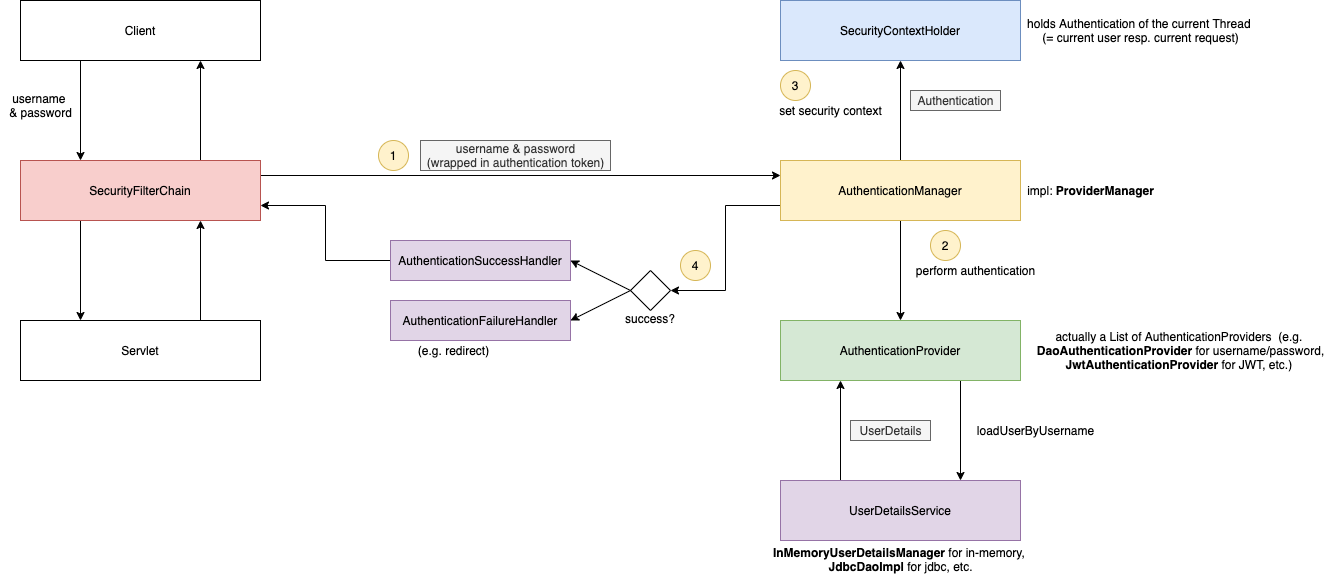

The diagram above was exported from draw.io. Its source (the exported page's mxGraphModel, read from the mxfile embedded in the PNG):
<mxGraphModel dx="504" dy="471" grid="1" gridSize="10" guides="1" tooltips="1" connect="1" arrows="1" fold="1" page="1" pageScale="1" pageWidth="827" pageHeight="1169" math="0" shadow="0">
  <root>
    <mxCell id="0" />
    <mxCell id="1" parent="0" />
    <mxCell id="1qnp8IfXWzJ1f5K6WNXN-1" style="edgeStyle=orthogonalEdgeStyle;rounded=0;orthogonalLoop=1;jettySize=auto;html=1;entryX=0.25;entryY=0;entryDx=0;entryDy=0;exitX=0.25;exitY=1;exitDx=0;exitDy=0;" edge="1" parent="1" source="1qnp8IfXWzJ1f5K6WNXN-13" target="1qnp8IfXWzJ1f5K6WNXN-7">
      <mxGeometry relative="1" as="geometry">
        <mxPoint x="340" y="330" as="sourcePoint" />
      </mxGeometry>
    </mxCell>
    <mxCell id="1qnp8IfXWzJ1f5K6WNXN-2" style="edgeStyle=orthogonalEdgeStyle;rounded=0;orthogonalLoop=1;jettySize=auto;html=1;exitX=0.5;exitY=0;exitDx=0;exitDy=0;entryX=0.5;entryY=1;entryDx=0;entryDy=0;" edge="1" parent="1" source="1qnp8IfXWzJ1f5K6WNXN-12" target="1qnp8IfXWzJ1f5K6WNXN-3">
      <mxGeometry relative="1" as="geometry">
        <mxPoint x="1050" y="360" as="targetPoint" />
      </mxGeometry>
    </mxCell>
    <mxCell id="1qnp8IfXWzJ1f5K6WNXN-3" value="SecurityContextHolder" style="rounded=0;whiteSpace=wrap;html=1;verticalAlign=middle;fillColor=#dae8fc;strokeColor=#6c8ebf;" vertex="1" parent="1">
      <mxGeometry x="1010" y="250" width="240" height="60" as="geometry" />
    </mxCell>
    <mxCell id="1qnp8IfXWzJ1f5K6WNXN-4" style="rounded=0;orthogonalLoop=1;jettySize=auto;html=1;exitX=1;exitY=0.25;exitDx=0;exitDy=0;entryX=0;entryY=0.25;entryDx=0;entryDy=0;" edge="1" parent="1" source="1qnp8IfXWzJ1f5K6WNXN-7" target="1qnp8IfXWzJ1f5K6WNXN-12">
      <mxGeometry relative="1" as="geometry" />
    </mxCell>
    <mxCell id="1qnp8IfXWzJ1f5K6WNXN-5" style="edgeStyle=orthogonalEdgeStyle;rounded=0;orthogonalLoop=1;jettySize=auto;html=1;exitX=0.25;exitY=1;exitDx=0;exitDy=0;entryX=0.25;entryY=0;entryDx=0;entryDy=0;" edge="1" parent="1" source="1qnp8IfXWzJ1f5K6WNXN-7" target="1qnp8IfXWzJ1f5K6WNXN-9">
      <mxGeometry relative="1" as="geometry" />
    </mxCell>
    <mxCell id="1qnp8IfXWzJ1f5K6WNXN-6" style="edgeStyle=orthogonalEdgeStyle;rounded=0;orthogonalLoop=1;jettySize=auto;html=1;exitX=0.75;exitY=0;exitDx=0;exitDy=0;entryX=0.75;entryY=1;entryDx=0;entryDy=0;" edge="1" parent="1" source="1qnp8IfXWzJ1f5K6WNXN-7" target="1qnp8IfXWzJ1f5K6WNXN-13">
      <mxGeometry relative="1" as="geometry">
        <mxPoint x="370" y="330" as="targetPoint" />
      </mxGeometry>
    </mxCell>
    <mxCell id="1qnp8IfXWzJ1f5K6WNXN-7" value="SecurityFilterChain" style="rounded=0;whiteSpace=wrap;html=1;verticalAlign=middle;fillColor=#f8cecc;strokeColor=#b85450;" vertex="1" parent="1">
      <mxGeometry x="250" y="410" width="240" height="60" as="geometry" />
    </mxCell>
    <mxCell id="1qnp8IfXWzJ1f5K6WNXN-8" style="edgeStyle=orthogonalEdgeStyle;rounded=0;orthogonalLoop=1;jettySize=auto;html=1;exitX=0.75;exitY=0;exitDx=0;exitDy=0;entryX=0.75;entryY=1;entryDx=0;entryDy=0;" edge="1" parent="1" source="1qnp8IfXWzJ1f5K6WNXN-9" target="1qnp8IfXWzJ1f5K6WNXN-7">
      <mxGeometry relative="1" as="geometry" />
    </mxCell>
    <mxCell id="1qnp8IfXWzJ1f5K6WNXN-9" value="Servlet" style="rounded=0;whiteSpace=wrap;html=1;" vertex="1" parent="1">
      <mxGeometry x="250" y="570" width="240" height="60" as="geometry" />
    </mxCell>
    <mxCell id="1qnp8IfXWzJ1f5K6WNXN-10" style="edgeStyle=orthogonalEdgeStyle;rounded=0;orthogonalLoop=1;jettySize=auto;html=1;exitX=0.5;exitY=1;exitDx=0;exitDy=0;entryX=0.5;entryY=0;entryDx=0;entryDy=0;" edge="1" parent="1" source="1qnp8IfXWzJ1f5K6WNXN-12" target="1qnp8IfXWzJ1f5K6WNXN-22">
      <mxGeometry relative="1" as="geometry">
        <mxPoint x="1130" y="600" as="targetPoint" />
      </mxGeometry>
    </mxCell>
    <mxCell id="1qnp8IfXWzJ1f5K6WNXN-11" style="edgeStyle=orthogonalEdgeStyle;rounded=0;orthogonalLoop=1;jettySize=auto;html=1;exitX=0;exitY=0.75;exitDx=0;exitDy=0;entryX=1;entryY=0.5;entryDx=0;entryDy=0;" edge="1" parent="1" source="1qnp8IfXWzJ1f5K6WNXN-12" target="1qnp8IfXWzJ1f5K6WNXN-31">
      <mxGeometry relative="1" as="geometry">
        <mxPoint x="690" y="500" as="targetPoint" />
      </mxGeometry>
    </mxCell>
    <mxCell id="1qnp8IfXWzJ1f5K6WNXN-12" value="&lt;span&gt;AuthenticationManager&lt;/span&gt;" style="rounded=0;whiteSpace=wrap;html=1;verticalAlign=middle;fillColor=#fff2cc;strokeColor=#d6b656;fontStyle=0" vertex="1" parent="1">
      <mxGeometry x="1010" y="410" width="240" height="60" as="geometry" />
    </mxCell>
    <mxCell id="1qnp8IfXWzJ1f5K6WNXN-13" value="Client" style="rounded=0;whiteSpace=wrap;html=1;" vertex="1" parent="1">
      <mxGeometry x="250" y="250" width="240" height="60" as="geometry" />
    </mxCell>
    <mxCell id="1qnp8IfXWzJ1f5K6WNXN-14" value="Authentication" style="text;html=1;align=center;verticalAlign=middle;resizable=0;points=[];autosize=1;fillColor=#f5f5f5;strokeColor=#666666;fontColor=#333333;" vertex="1" parent="1">
      <mxGeometry x="1140" y="340" width="90" height="20" as="geometry" />
    </mxCell>
    <mxCell id="1qnp8IfXWzJ1f5K6WNXN-15" value="holds Authentication of the current Thread&amp;nbsp;&lt;br&gt;(= current user resp. current request)" style="text;html=1;align=center;verticalAlign=middle;resizable=0;points=[];autosize=1;" vertex="1" parent="1">
      <mxGeometry x="1250" y="265" width="240" height="30" as="geometry" />
    </mxCell>
    <mxCell id="1qnp8IfXWzJ1f5K6WNXN-16" value="2" style="ellipse;whiteSpace=wrap;html=1;aspect=fixed;fillColor=#fff2cc;strokeColor=#d6b656;" vertex="1" parent="1">
      <mxGeometry x="1160" y="480" width="30" height="30" as="geometry" />
    </mxCell>
    <mxCell id="1qnp8IfXWzJ1f5K6WNXN-17" value="perform authentication&lt;br&gt;" style="text;html=1;align=center;verticalAlign=middle;resizable=0;points=[];autosize=1;" vertex="1" parent="1">
      <mxGeometry x="1140" y="510" width="130" height="20" as="geometry" />
    </mxCell>
    <mxCell id="1qnp8IfXWzJ1f5K6WNXN-18" value="3" style="ellipse;whiteSpace=wrap;html=1;aspect=fixed;fillColor=#fff2cc;strokeColor=#d6b656;" vertex="1" parent="1">
      <mxGeometry x="1010" y="320" width="30" height="30" as="geometry" />
    </mxCell>
    <mxCell id="1qnp8IfXWzJ1f5K6WNXN-19" value="set security context" style="text;html=1;align=center;verticalAlign=middle;resizable=0;points=[];autosize=1;" vertex="1" parent="1">
      <mxGeometry x="1000" y="350" width="120" height="20" as="geometry" />
    </mxCell>
    <mxCell id="1qnp8IfXWzJ1f5K6WNXN-20" value="username &amp;amp; password&lt;br&gt;(wrapped in authentication token)" style="text;html=1;align=center;verticalAlign=middle;resizable=0;points=[];autosize=1;fillColor=#f5f5f5;strokeColor=#666666;fontColor=#333333;" vertex="1" parent="1">
      <mxGeometry x="650" y="390" width="190" height="30" as="geometry" />
    </mxCell>
    <mxCell id="1qnp8IfXWzJ1f5K6WNXN-21" value="username&amp;nbsp;&lt;br&gt;&amp;amp; password" style="text;html=1;align=center;verticalAlign=middle;resizable=0;points=[];autosize=1;" vertex="1" parent="1">
      <mxGeometry x="230" y="340" width="80" height="30" as="geometry" />
    </mxCell>
    <mxCell id="1qnp8IfXWzJ1f5K6WNXN-35" style="edgeStyle=orthogonalEdgeStyle;rounded=0;orthogonalLoop=1;jettySize=auto;html=1;exitX=0.75;exitY=1;exitDx=0;exitDy=0;entryX=0.75;entryY=0;entryDx=0;entryDy=0;" edge="1" parent="1" source="1qnp8IfXWzJ1f5K6WNXN-22" target="1qnp8IfXWzJ1f5K6WNXN-34">
      <mxGeometry relative="1" as="geometry" />
    </mxCell>
    <mxCell id="1qnp8IfXWzJ1f5K6WNXN-22" value="AuthenticationProvider" style="rounded=0;whiteSpace=wrap;html=1;verticalAlign=middle;fillColor=#d5e8d4;strokeColor=#82b366;" vertex="1" parent="1">
      <mxGeometry x="1010" y="570" width="240" height="60" as="geometry" />
    </mxCell>
    <mxCell id="1qnp8IfXWzJ1f5K6WNXN-23" value="actually a List of AuthenticationProviders&amp;nbsp; (e.g. &lt;br&gt;&lt;b&gt;DaoAuthenticationProvider&lt;/b&gt; for username/password,&lt;br&gt;&lt;b&gt;JwtAuthenticationProvider&lt;/b&gt; for JWT, etc.)&amp;nbsp;" style="text;html=1;align=center;verticalAlign=middle;resizable=0;points=[];autosize=1;" vertex="1" parent="1">
      <mxGeometry x="1260" y="575" width="300" height="50" as="geometry" />
    </mxCell>
    <mxCell id="1qnp8IfXWzJ1f5K6WNXN-24" style="edgeStyle=orthogonalEdgeStyle;rounded=0;orthogonalLoop=1;jettySize=auto;html=1;exitX=0;exitY=0.5;exitDx=0;exitDy=0;entryX=1;entryY=0.75;entryDx=0;entryDy=0;" edge="1" parent="1" source="1qnp8IfXWzJ1f5K6WNXN-25" target="1qnp8IfXWzJ1f5K6WNXN-7">
      <mxGeometry relative="1" as="geometry" />
    </mxCell>
    <mxCell id="1qnp8IfXWzJ1f5K6WNXN-25" value="AuthenticationSuccessHandler" style="rounded=0;whiteSpace=wrap;html=1;verticalAlign=middle;fillColor=#e1d5e7;strokeColor=#9673a6;" vertex="1" parent="1">
      <mxGeometry x="620" y="490" width="180" height="40" as="geometry" />
    </mxCell>
    <mxCell id="1qnp8IfXWzJ1f5K6WNXN-26" style="edgeStyle=none;rounded=0;orthogonalLoop=1;jettySize=auto;html=1;exitX=0.5;exitY=0;exitDx=0;exitDy=0;" edge="1" parent="1" source="1qnp8IfXWzJ1f5K6WNXN-25" target="1qnp8IfXWzJ1f5K6WNXN-25">
      <mxGeometry relative="1" as="geometry" />
    </mxCell>
    <mxCell id="1qnp8IfXWzJ1f5K6WNXN-27" value="AuthenticationFailureHandler" style="rounded=0;whiteSpace=wrap;html=1;verticalAlign=middle;fillColor=#e1d5e7;strokeColor=#9673a6;" vertex="1" parent="1">
      <mxGeometry x="620" y="550" width="180" height="40" as="geometry" />
    </mxCell>
    <mxCell id="1qnp8IfXWzJ1f5K6WNXN-28" value="(e.g. redirect)" style="text;html=1;align=center;verticalAlign=middle;resizable=0;points=[];autosize=1;" vertex="1" parent="1">
      <mxGeometry x="638" y="590" width="90" height="20" as="geometry" />
    </mxCell>
    <mxCell id="1qnp8IfXWzJ1f5K6WNXN-29" style="edgeStyle=none;rounded=0;orthogonalLoop=1;jettySize=auto;html=1;exitX=0;exitY=0.5;exitDx=0;exitDy=0;entryX=1;entryY=0.5;entryDx=0;entryDy=0;" edge="1" parent="1" source="1qnp8IfXWzJ1f5K6WNXN-31" target="1qnp8IfXWzJ1f5K6WNXN-25">
      <mxGeometry relative="1" as="geometry" />
    </mxCell>
    <mxCell id="1qnp8IfXWzJ1f5K6WNXN-30" style="edgeStyle=none;rounded=0;orthogonalLoop=1;jettySize=auto;html=1;exitX=0;exitY=0.5;exitDx=0;exitDy=0;entryX=1;entryY=0.5;entryDx=0;entryDy=0;" edge="1" parent="1" source="1qnp8IfXWzJ1f5K6WNXN-31" target="1qnp8IfXWzJ1f5K6WNXN-27">
      <mxGeometry relative="1" as="geometry" />
    </mxCell>
    <mxCell id="1qnp8IfXWzJ1f5K6WNXN-31" value="success?" style="rhombus;whiteSpace=wrap;html=1;labelBackgroundColor=none;fillColor=none;verticalAlign=bottom;spacingBottom=-18;" vertex="1" parent="1">
      <mxGeometry x="860" y="520" width="40" height="40" as="geometry" />
    </mxCell>
    <mxCell id="1qnp8IfXWzJ1f5K6WNXN-32" value="4" style="ellipse;whiteSpace=wrap;html=1;aspect=fixed;fillColor=#fff2cc;strokeColor=#d6b656;" vertex="1" parent="1">
      <mxGeometry x="910" y="500" width="30" height="30" as="geometry" />
    </mxCell>
    <mxCell id="1qnp8IfXWzJ1f5K6WNXN-33" value="1" style="ellipse;whiteSpace=wrap;html=1;aspect=fixed;fillColor=#fff2cc;strokeColor=#d6b656;" vertex="1" parent="1">
      <mxGeometry x="608" y="390" width="30" height="30" as="geometry" />
    </mxCell>
    <mxCell id="1qnp8IfXWzJ1f5K6WNXN-41" style="edgeStyle=orthogonalEdgeStyle;rounded=0;orthogonalLoop=1;jettySize=auto;html=1;exitX=0.25;exitY=0;exitDx=0;exitDy=0;entryX=0.25;entryY=1;entryDx=0;entryDy=0;" edge="1" parent="1" source="1qnp8IfXWzJ1f5K6WNXN-34" target="1qnp8IfXWzJ1f5K6WNXN-22">
      <mxGeometry relative="1" as="geometry" />
    </mxCell>
    <mxCell id="1qnp8IfXWzJ1f5K6WNXN-34" value="UserDetailsService" style="rounded=0;whiteSpace=wrap;html=1;verticalAlign=middle;fillColor=#e1d5e7;strokeColor=#9673a6;" vertex="1" parent="1">
      <mxGeometry x="1010" y="730" width="240" height="60" as="geometry" />
    </mxCell>
    <mxCell id="1qnp8IfXWzJ1f5K6WNXN-38" value="loadUserByUsername" style="text;html=1;align=center;verticalAlign=middle;resizable=0;points=[];autosize=1;" vertex="1" parent="1">
      <mxGeometry x="1200" y="670" width="130" height="20" as="geometry" />
    </mxCell>
    <mxCell id="1qnp8IfXWzJ1f5K6WNXN-42" value="UserDetails" style="text;html=1;align=center;verticalAlign=middle;resizable=0;points=[];autosize=1;fillColor=#f5f5f5;strokeColor=#666666;fontColor=#333333;" vertex="1" parent="1">
      <mxGeometry x="1080" y="670" width="80" height="20" as="geometry" />
    </mxCell>
    <mxCell id="1qnp8IfXWzJ1f5K6WNXN-43" value="&lt;b&gt;InMemoryUserDetailsManager&lt;/b&gt; for in-memory,&amp;nbsp;&lt;br&gt;&lt;b&gt;JdbcDaoImpl&lt;/b&gt; for jdbc, etc." style="text;html=1;align=center;verticalAlign=middle;resizable=0;points=[];autosize=1;" vertex="1" parent="1">
      <mxGeometry x="995" y="794" width="270" height="30" as="geometry" />
    </mxCell>
    <mxCell id="1qnp8IfXWzJ1f5K6WNXN-44" value="impl: &lt;b&gt;ProviderManager&lt;/b&gt;" style="text;html=1;align=center;verticalAlign=middle;resizable=0;points=[];autosize=1;" vertex="1" parent="1">
      <mxGeometry x="1250" y="430" width="140" height="20" as="geometry" />
    </mxCell>
  </root>
</mxGraphModel>